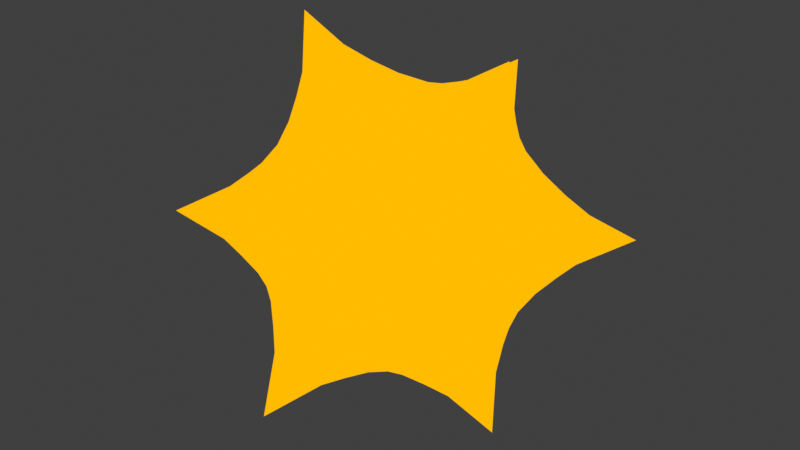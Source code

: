 # Source: sun_gizmo_shaded.blend  (saved by Blender 5.0.118; exported with 4.5.12 LTS)
import bpy
from mathutils import Matrix  # noqa: F401  (used for matrix-valued properties, if any)

bpy.ops.wm.read_factory_settings(use_empty=True)
scene = bpy.context.scene
scene.name = 'Scene'

# ---- collections
col_collection = bpy.data.collections.new('Collection'); scene.collection.children.link(col_collection)

# ---- materials (node trees are filled in below, after node groups)
mat_corona = bpy.data.materials.new('corona')
mat_corona.alpha_threshold = 0.0
mat_corona.use_backface_culling = True
mat_corona.use_backface_culling_lightprobe_volume = False
mat_corona.roughness = 0.5
mat_corona.line_color = (0.0, 0.0, 0.0, 1.0)
mat_core = bpy.data.materials.new('core')
mat_core.alpha_threshold = 0.0
mat_core.use_backface_culling = True
mat_core.use_backface_culling_lightprobe_volume = False
mat_core.roughness = 0.5
mat_core.line_color = (0.0, 0.0, 0.0, 1.0)
mat_glasses_001 = bpy.data.materials.new('glasses.001')
mat_glasses_001.alpha_threshold = 0.0
mat_glasses_001.use_backface_culling = True
mat_glasses_001.use_backface_culling_lightprobe_volume = False
mat_glasses_001.roughness = 0.5
mat_glasses_001.line_color = (0.0, 0.0, 0.0, 1.0)
mat_orange = bpy.data.materials.new('Orange')
mat_orange.alpha_threshold = 0.0
mat_orange.use_backface_culling = True
mat_orange.use_backface_culling_lightprobe_volume = False
mat_orange.roughness = 0.5
mat_orange.line_color = (0.0, 0.0, 0.0, 1.0)
mat_yellow = bpy.data.materials.new('yellow')
mat_yellow.alpha_threshold = 0.0
mat_yellow.use_backface_culling = True
mat_yellow.use_backface_culling_lightprobe_volume = False
mat_yellow.roughness = 0.5
mat_yellow.line_color = (0.0, 0.0, 0.0, 1.0)

# ---- material node trees
mat_corona.use_nodes = True; mat_corona.node_tree.nodes.clear()
_N = mat_corona.node_tree.nodes; _L = mat_corona.node_tree.links
n0 = _N.new('ShaderNodeOutputMaterial'); n0.name = 'Material Output'; n0.location = (200, 100)
n1 = _N.new('ShaderNodeEmission'); n1.name = 'Emission'; n1.location = (-200, 100)
n1.inputs[0].default_value = (1.0, 0.4977, 0.0, 1.0)
_L.new(n1.outputs[0], n0.inputs[0])
n0.is_active_output = True
mat_core.use_nodes = True; mat_core.node_tree.nodes.clear()
_N = mat_core.node_tree.nodes; _L = mat_core.node_tree.links
n0 = _N.new('ShaderNodeOutputMaterial'); n0.name = 'Material Output'; n0.location = (200, 100)
n1 = _N.new('ShaderNodeBsdfPrincipled'); n1.name = 'Principled BSDF'; n1.location = (-200, 100)
_L.new(n1.outputs[0], n0.inputs[0])
n0.is_active_output = True
mat_glasses_001.use_nodes = True; mat_glasses_001.node_tree.nodes.clear()
_N = mat_glasses_001.node_tree.nodes; _L = mat_glasses_001.node_tree.links
n0 = _N.new('ShaderNodeOutputMaterial'); n0.name = 'Material Output'; n0.location = (200, 100)
n1 = _N.new('ShaderNodeBsdfPrincipled'); n1.name = 'Principled BSDF'; n1.location = (-200, 100)
n1.inputs[0].default_value = (0.0339, 0.0339, 0.0339, 1.0)
_L.new(n1.outputs[0], n0.inputs[0])
n0.is_active_output = True
mat_orange.use_nodes = True; mat_orange.node_tree.nodes.clear()
_N = mat_orange.node_tree.nodes; _L = mat_orange.node_tree.links
n0 = _N.new('ShaderNodeOutputMaterial'); n0.name = 'Material Output'; n0.location = (200, 100)
n1 = _N.new('ShaderNodeEmission'); n1.name = 'Emission'; n1.location = (-200, 100)
n1.inputs[0].default_value = (1.0, 0.4977, 0.0, 1.0)
_L.new(n1.outputs[0], n0.inputs[0])
n0.is_active_output = True
mat_yellow.use_nodes = True; mat_yellow.node_tree.nodes.clear()
_N = mat_yellow.node_tree.nodes; _L = mat_yellow.node_tree.links
n0 = _N.new('ShaderNodeOutputMaterial'); n0.name = 'Material Output'; n0.location = (200, 100)
n1 = _N.new('ShaderNodeEmission'); n1.name = 'Emission'; n1.location = (-200, 100)
n1.inputs[0].default_value = (1.0, 0.9736, 0.8254, 1.0)
_L.new(n1.outputs[0], n0.inputs[0])
n0.is_active_output = True

# ---- world
world_world = bpy.data.worlds.new('World'); scene.world = world_world
world_world.use_nodes = True; world_world.node_tree.nodes.clear()
_N = world_world.node_tree.nodes; _L = world_world.node_tree.links
n0 = _N.new('ShaderNodeOutputWorld'); n0.name = 'World Output'; n0.location = (200, 100)
n1 = _N.new('ShaderNodeBackground'); n1.name = 'Background'; n1.location = (-200, 100)
n1.inputs[0].default_value = (0.05088, 0.05088, 0.05088, 1.0)
_L.new(n1.outputs[0], n0.inputs[0])
n0.is_active_output = True
world_world.color = (0.05088, 0.05088, 0.05088)
world_world.sun_shadow_jitter_overblur = 0.0

# ---- meshes
me_solid = bpy.data.meshes.new('Solid')
me_solid.from_pydata([(0.2777, 0.2777, 0.2777), (0.2777, 0.2777, -0.2777), (0.2777, -0.2777, 0.2777), (0.2777, -0.2777, -0.2777), (-0.2777, 0.2777, 0.2777), (-0.2777, 0.2777, -0.2777), (-0.2777, -0.2777, 0.2777), (-0.2777, -0.2777, -0.2777), (0.1716, 0.4493, -5.622e-09), (-0.1716, 0.4493, -5.622e-09), (0.1716, -0.4493, -5.622e-09), (-0.1716, -0.4493, -5.622e-09), (0.4493, 3.641e-09, 0.1716), (0.4493, 3.641e-09, -0.1716), (-0.4493, 3.641e-09, 0.1716), (-0.4493, 3.641e-09, -0.1716), (-2.07e-09, 0.1716, 0.4493), (-2.07e-09, -0.1716, 0.4493), (-2.07e-09, 0.1716, -0.4493), (-2.07e-09, -0.1716, -0.4493), (-3.862e-09, 0.6644, 0.4106), (0.6644, 0.4106, -1.895e-08), (0.4106, -2.522e-09, 0.6644), (4.094e-09, 0.6644, -0.4106), (0.6644, -0.4106, -1.178e-08), (-0.4106, 6.221e-09, 0.6644), (-0.6644, 0.4106, -1.293e-08), (7.677e-09, -0.6644, 0.4106), (0.4106, 9.805e-09, -0.6644), (-0.4106, 3.812e-09, -0.6644), (-0.6644, -0.4106, -1.263e-08), (1.557e-09, -0.6644, -0.4106)], [], [(8, 0, 20), (9, 8, 20), (4, 9, 20), (16, 4, 20), (0, 16, 20), (12, 0, 21), (13, 12, 21), (1, 13, 21), (8, 1, 21), (0, 8, 21), (16, 0, 22), (17, 16, 22), (2, 17, 22), (12, 2, 22), (0, 12, 22), (1, 8, 23), (18, 1, 23), (5, 18, 23), (9, 5, 23), (8, 9, 23), (2, 12, 24), (10, 2, 24), (3, 10, 24), (13, 3, 24), (12, 13, 24), (4, 16, 25), (14, 4, 25), (6, 14, 25), (17, 6, 25), (16, 17, 25), (5, 9, 26), (15, 5, 26), (14, 15, 26), (4, 14, 26), (9, 4, 26), (11, 6, 27), (10, 11, 27), (2, 10, 27), (17, 2, 27), (6, 17, 27), (19, 3, 28), (18, 19, 28), (1, 18, 28), (13, 1, 28), (3, 13, 28), (15, 7, 29), (5, 15, 29), (18, 5, 29), (19, 18, 29), (7, 19, 29), (11, 7, 30), (6, 11, 30), (14, 6, 30), (15, 14, 30), (7, 15, 30), (19, 7, 31), (3, 19, 31), (10, 3, 31), (11, 10, 31), (7, 11, 31)])
me_solid.polygons.foreach_set('use_smooth', [True] * 60)
me_solid.attributes.new('crease_vert', 'FLOAT', 'POINT').data.foreach_set('value', [0.0, 0.0, 0.0, 0.0, 0.0, 0.0, 0.0, 0.0, 0.0, 0.0, 0.0, 0.0, 0.0, 0.0, 0.0, 0.0, 0.0, 0.0, 0.0, 0.0, 1.0, 1.0, 1.0, 1.0, 1.0, 1.0, 1.0, 1.0, 1.0, 1.0, 1.0, 1.0])
me_solid.materials.append(mat_corona)
me_solid.update()
me_icosphere = bpy.data.meshes.new('Icosphere')
me_icosphere.from_pydata([(-1.98e-09, 3.504e-09, -0.4679), (0.3386, -0.246, -0.2092), (-0.1293, -0.398, -0.2092), (-0.4185, 3.504e-09, -0.2092), (-0.1293, 0.398, -0.2092), (0.3386, 0.246, -0.2092), (0.1293, -0.398, 0.2092), (-0.3386, -0.246, 0.2092), (-0.3386, 0.246, 0.2092), (0.1293, 0.398, 0.2092), (0.4185, 3.504e-09, 0.2092), (-1.98e-09, 3.504e-09, 0.4679), (-0.07601, -0.2339, -0.398), (0.199, -0.1446, -0.398), (0.123, -0.3785, -0.246), (0.398, 3.504e-09, -0.246), (0.199, 0.1446, -0.398), (-0.246, 3.504e-09, -0.398), (-0.322, -0.2339, -0.246), (-0.07601, 0.2339, -0.398), (-0.322, 0.2339, -0.246), (0.123, 0.3785, -0.246), (0.445, -0.1446, -5.758e-09), (0.445, 0.1446, -5.758e-09), (-1.98e-09, -0.4679, -5.758e-09), (0.275, -0.3785, -5.758e-09), (-0.445, -0.1446, -5.758e-09), (-0.275, -0.3785, -5.758e-09), (-0.275, 0.3785, -5.758e-09), (-0.445, 0.1446, -5.758e-09), (0.275, 0.3785, -5.758e-09), (-1.98e-09, 0.4679, -5.758e-09), (0.322, -0.2339, 0.246), (-0.123, -0.3785, 0.246), (-0.398, 3.504e-09, 0.246), (-0.123, 0.3785, 0.246), (0.322, 0.2339, 0.246), (0.07601, -0.2339, 0.398), (0.246, 3.504e-09, 0.398), (-0.199, -0.1446, 0.398), (-0.199, 0.1446, 0.398), (0.07601, 0.2339, 0.398)], [], [(0, 13, 12), (1, 13, 15), (0, 12, 17), (0, 17, 19), (0, 19, 16), (1, 15, 22), (2, 14, 24), (3, 18, 26), (4, 20, 28), (5, 21, 30), (1, 22, 25), (2, 24, 27), (3, 26, 29), (4, 28, 31), (5, 30, 23), (6, 32, 37), (7, 33, 39), (8, 34, 40), (9, 35, 41), (10, 36, 38), (38, 41, 11), (38, 36, 41), (36, 9, 41), (41, 40, 11), (41, 35, 40), (35, 8, 40), (40, 39, 11), (40, 34, 39), (34, 7, 39), (39, 37, 11), (39, 33, 37), (33, 6, 37), (37, 38, 11), (37, 32, 38), (32, 10, 38), (23, 36, 10), (23, 30, 36), (30, 9, 36), (31, 35, 9), (31, 28, 35), (28, 8, 35), (29, 34, 8), (29, 26, 34), (26, 7, 34), (27, 33, 7), (27, 24, 33), (24, 6, 33), (25, 32, 6), (25, 22, 32), (22, 10, 32), (30, 31, 9), (30, 21, 31), (21, 4, 31), (28, 29, 8), (28, 20, 29), (20, 3, 29), (26, 27, 7), (26, 18, 27), (18, 2, 27), (24, 25, 6), (24, 14, 25), (14, 1, 25), (22, 23, 10), (22, 15, 23), (15, 5, 23), (16, 21, 5), (16, 19, 21), (19, 4, 21), (19, 20, 4), (19, 17, 20), (17, 3, 20), (17, 18, 3), (17, 12, 18), (12, 2, 18), (15, 16, 5), (15, 13, 16), (13, 0, 16), (12, 14, 2), (12, 13, 14), (13, 1, 14)])
me_icosphere.polygons.foreach_set('use_smooth', [True] * 80)
_uv = me_icosphere.uv_layers.new(name='UVMap')
_uv.uv.foreach_set('vector', [0.1818, 0.0, 0.2273, 0.07873, 0.1364, 0.07873, 0.2727, 0.1575, 0.3182, 0.07873, 0.3636, 0.1575, 0.9091, 0.0, 0.9545, 0.07873, 0.8636, 0.07873, 0.7273, 0.0, 0.7727, 0.07873, 0.6818, 0.07873, 0.5455, 0.0, 0.5909, 0.07873, 0.5, 0.07873, 0.2727, 0.1575, 0.3636, 0.1575, 0.3182, 0.2362, 0.09091, 0.1575, 0.1818, 0.1575, 0.1364, 0.2362, 0.8182, 0.1575, 0.9091, 0.1575, 0.8636, 0.2362, 0.6364, 0.1575, 0.7273, 0.1575, 0.6818, 0.2362, 0.4545, 0.1575, 0.5455, 0.1575, 0.5, 0.2362, 0.2727, 0.1575, 0.3182, 0.2362, 0.2273, 0.2362, 0.09091, 0.1575, 0.1364, 0.2362, 0.04546, 0.2362, 0.8182, 0.1575, 0.8636, 0.2362, 0.7727, 0.2362, 0.6364, 0.1575, 0.6818, 0.2362, 0.5909, 0.2362, 0.4545, 0.1575, 0.5, 0.2362, 0.4091, 0.2362, 0.1818, 0.3149, 0.2727, 0.3149, 0.2273, 0.3937, 0.0, 0.3149, 0.09091, 0.3149, 0.04546, 0.3937, 0.7273, 0.3149, 0.8182, 0.3149, 0.7727, 0.3937, 0.5455, 0.3149, 0.6364, 0.3149, 0.5909, 0.3937, 0.3636, 0.3149, 0.4545, 0.3149, 0.4091, 0.3937, 0.4091, 0.3937, 0.5, 0.3937, 0.4545, 0.4724, 0.4091, 0.3937, 0.4545, 0.3149, 0.5, 0.3937, 0.4545, 0.3149, 0.5455, 0.3149, 0.5, 0.3937, 0.5909, 0.3937, 0.6818, 0.3937, 0.6364, 0.4724, 0.5909, 0.3937, 0.6364, 0.3149, 0.6818, 0.3937, 0.6364, 0.3149, 0.7273, 0.3149, 0.6818, 0.3937, 0.7727, 0.3937, 0.8636, 0.3937, 0.8182, 0.4724, 0.7727, 0.3937, 0.8182, 0.3149, 0.8636, 0.3937, 0.8182, 0.3149, 0.9091, 0.3149, 0.8636, 0.3937, 0.04546, 0.3937, 0.1364, 0.3937, 0.09091, 0.4724, 0.04546, 0.3937, 0.09091, 0.3149, 0.1364, 0.3937, 0.09091, 0.3149, 0.1818, 0.3149, 0.1364, 0.3937, 0.2273, 0.3937, 0.3182, 0.3937, 0.2727, 0.4724, 0.2273, 0.3937, 0.2727, 0.3149, 0.3182, 0.3937, 0.2727, 0.3149, 0.3636, 0.3149, 0.3182, 0.3937, 0.4091, 0.2362, 0.4545, 0.3149, 0.3636, 0.3149, 0.4091, 0.2362, 0.5, 0.2362, 0.4545, 0.3149, 0.5, 0.2362, 0.5455, 0.3149, 0.4545, 0.3149, 0.5909, 0.2362, 0.6364, 0.3149, 0.5455, 0.3149, 0.5909, 0.2362, 0.6818, 0.2362, 0.6364, 0.3149, 0.6818, 0.2362, 0.7273, 0.3149, 0.6364, 0.3149, 0.7727, 0.2362, 0.8182, 0.3149, 0.7273, 0.3149, 0.7727, 0.2362, 0.8636, 0.2362, 0.8182, 0.3149, 0.8636, 0.2362, 0.9091, 0.3149, 0.8182, 0.3149, 0.04546, 0.2362, 0.09091, 0.3149, 0.0, 0.3149, 0.04546, 0.2362, 0.1364, 0.2362, 0.09091, 0.3149, 0.1364, 0.2362, 0.1818, 0.3149, 0.09091, 0.3149, 0.2273, 0.2362, 0.2727, 0.3149, 0.1818, 0.3149, 0.2273, 0.2362, 0.3182, 0.2362, 0.2727, 0.3149, 0.3182, 0.2362, 0.3636, 0.3149, 0.2727, 0.3149, 0.5, 0.2362, 0.5909, 0.2362, 0.5455, 0.3149, 0.5, 0.2362, 0.5455, 0.1575, 0.5909, 0.2362, 0.5455, 0.1575, 0.6364, 0.1575, 0.5909, 0.2362, 0.6818, 0.2362, 0.7727, 0.2362, 0.7273, 0.3149, 0.6818, 0.2362, 0.7273, 0.1575, 0.7727, 0.2362, 0.7273, 0.1575, 0.8182, 0.1575, 0.7727, 0.2362, 0.8636, 0.2362, 0.9545, 0.2362, 0.9091, 0.3149, 0.8636, 0.2362, 0.9091, 0.1575, 0.9545, 0.2362, 0.9091, 0.1575, 1.0, 0.1575, 0.9545, 0.2362, 0.1364, 0.2362, 0.2273, 0.2362, 0.1818, 0.3149, 0.1364, 0.2362, 0.1818, 0.1575, 0.2273, 0.2362, 0.1818, 0.1575, 0.2727, 0.1575, 0.2273, 0.2362, 0.3182, 0.2362, 0.4091, 0.2362, 0.3636, 0.3149, 0.3182, 0.2362, 0.3636, 0.1575, 0.4091, 0.2362, 0.3636, 0.1575, 0.4545, 0.1575, 0.4091, 0.2362, 0.5, 0.07873, 0.5455, 0.1575, 0.4545, 0.1575, 0.5, 0.07873, 0.5909, 0.07873, 0.5455, 0.1575, 0.5909, 0.07873, 0.6364, 0.1575, 0.5455, 0.1575, 0.6818, 0.07873, 0.7273, 0.1575, 0.6364, 0.1575, 0.6818, 0.07873, 0.7727, 0.07873, 0.7273, 0.1575, 0.7727, 0.07873, 0.8182, 0.1575, 0.7273, 0.1575, 0.8636, 0.07873, 0.9091, 0.1575, 0.8182, 0.1575, 0.8636, 0.07873, 0.9545, 0.07873, 0.9091, 0.1575, 0.9545, 0.07873, 1.0, 0.1575, 0.9091, 0.1575, 0.3636, 0.1575, 0.4091, 0.07873, 0.4545, 0.1575, 0.3636, 0.1575, 0.3182, 0.07873, 0.4091, 0.07873, 0.3182, 0.07873, 0.3636, 0.0, 0.4091, 0.07873, 0.1364, 0.07873, 0.1818, 0.1575, 0.09091, 0.1575, 0.1364, 0.07873, 0.2273, 0.07873, 0.1818, 0.1575, 0.2273, 0.07873, 0.2727, 0.1575, 0.1818, 0.1575])
me_icosphere.materials.append(mat_core)
me_icosphere.update()
me_cube_001 = bpy.data.meshes.new('Cube.001')
me_cube_001.from_pydata([(0.1169, -0.2701, 0.007283), (0.1068, -0.2758, 0.01378), (0.09862, -0.2809, -0.01679), (0.1044, -0.2772, -0.02793), (0.006088, -0.3037, -0.02999), (0.006088, -0.3037, -0.01708), (0.05764, -0.2993, -0.0298), (0.05741, -0.2993, -0.0427), (0.1081, -0.2746, -0.01781), (0.1011, -0.2789, -0.00801), (0.124, -0.2646, -0.04538), (0.1262, -0.2632, -0.03464), (0.1138, -0.2837, 0.1538), (0.1029, -0.2776, 0.1368), (0.09158, -0.2906, 0.1714), (0.07905, -0.2887, 0.1573), (-0.05447, -0.2925, 0.1587), (-0.05166, -0.293, 0.1415), (-0.08259, -0.2926, 0.1531), (-0.083, -0.2929, 0.1349), (0.1067, -0.2729, -0.01738), (0.1308, -0.262, 0.02165), (0.1418, -0.2517, -0.03829), (0.1752, -0.2499, 0.001668), (0.1602, -0.2576, 0.02152), (0.12, -0.2631, -0.03565), (0.1112, -0.2702, 0.006397), (0.1687, -0.2496, -0.02444), (0.1538, -0.2824, -0.006805), (-0.1067, -0.2729, -0.01738), (-0.1308, -0.262, 0.02165), (-0.1418, -0.2517, -0.03829), (-0.1752, -0.2499, 0.001668), (-0.1602, -0.2576, 0.02152), (-0.12, -0.2631, -0.03565), (-0.1112, -0.2702, 0.006397), (-0.1687, -0.2496, -0.02444), (-0.1538, -0.2824, -0.006805)], [], [(8, 3, 10, 11), (3, 2, 6, 7), (2, 3, 8, 9), (9, 8, 0, 1), (7, 6, 5, 4), (13, 12, 14, 15), (17, 16, 18, 19), (28, 25, 22, 27), (26, 20, 25, 28), (21, 26, 28, 24), (24, 28, 27, 23), (37, 36, 31, 34), (35, 37, 34, 29), (30, 33, 37, 35), (33, 32, 36, 37)])
me_cube_001.polygons.foreach_set('material_index', [0, 0, 0, 0, 0, 0, 0, 1, 1, 1, 1, 1, 1, 1, 1])
_k = {(2, 3): 1.0, (12, 13): 1.0, (16, 17): 1.0}
me_cube_001.attributes.new('crease_edge', 'FLOAT', 'EDGE').data.foreach_set('value', [_k.get((min(e.vertices), max(e.vertices)), 0.0) for e in me_cube_001.edges])
_uv = me_cube_001.uv_layers.new(name='UVMap')
_uv.uv.foreach_set('vector', [0.375, 0.5, 0.375, 0.5, 0.375, 0.5, 0.375, 0.5, 0.375, 0.5, 0.625, 0.5, 0.625, 0.75, 0.375, 0.75, 0.625, 0.5, 0.375, 0.5, 0.375, 0.5, 0.625, 0.5, 0.625, 0.5, 0.375, 0.5, 0.375, 0.5, 0.625, 0.5, 0.375, 0.75, 0.625, 0.75, 0.625, 0.75, 0.375, 0.75, 0.375, 0.6581, 0.625, 0.6581, 0.625, 0.75, 0.375, 0.75, 0.375, 0.6581, 0.625, 0.6581, 0.625, 0.75, 0.375, 0.75, 0.375, 0.5, 0.375, 0.5, 0.375, 0.5, 0.375, 0.5, 0.375, 0.5, 0.375, 0.5, 0.375, 0.5, 0.375, 0.5, 0.375, 0.5, 0.375, 0.5, 0.375, 0.5, 0.375, 0.5, 0.375, 0.5, 0.375, 0.5, 0.375, 0.5, 0.375, 0.5, 0.375, 0.5, 0.375, 0.5, 0.375, 0.5, 0.375, 0.5, 0.375, 0.5, 0.375, 0.5, 0.375, 0.5, 0.375, 0.5, 0.375, 0.5, 0.375, 0.5, 0.375, 0.5, 0.375, 0.5, 0.375, 0.5, 0.375, 0.5, 0.375, 0.5, 0.375, 0.5])
me_cube_001.materials.append(mat_glasses_001)
me_cube_001.materials.append(mat_orange)
me_cube_001.use_mirror_x = True
me_cube_001.update()
me_cube = bpy.data.meshes.new('Cube')
me_cube.from_pydata([(-0.0174, -0.3194, 0.06017), (-0.02012, -0.3169, 0.1309), (-0.1491, -0.2675, 0.06325), (-0.1429, -0.2685, 0.1337), (-0.01275, -0.2971, 0.06006), (-0.01579, -0.2961, 0.1308), (-0.1444, -0.2464, 0.06314), (-0.1386, -0.2489, 0.1336), (-0.1259, -0.2776, 0.02347), (-0.04151, -0.3128, 0.02209), (-0.1213, -0.2564, 0.0234), (-0.03686, -0.2907, 0.022), (-0.03908, -0.2981, 0.07411), (-0.04121, -0.3002, 0.1023), (-0.03707, -0.2878, 0.07459), (-0.03961, -0.2902, 0.1023), (0.0, -0.3106, 0.08812), (0.0, -0.3113, 0.1069), (0.0, -0.3004, 0.107), (0.0, -0.2995, 0.08825), (-0.1253, -0.2661, 0.08918), (-0.1221, -0.2646, 0.1055), (-0.1206, -0.2556, 0.08848), (-0.1175, -0.2546, 0.105), (-0.1708, -0.2263, 0.1163), (-0.1745, -0.2238, 0.09984), (-0.1537, -0.214, 0.09827), (-0.15, -0.217, 0.1147), (-0.05685, -0.3052, 0.0833), (-0.05801, -0.3041, 0.1136), (-0.1132, -0.283, 0.08462), (-0.1106, -0.2834, 0.1148)], [], [(0, 1, 3, 2), (2, 3, 7, 6), (6, 7, 5, 4), (4, 5, 1, 0), (2, 6, 10, 8), (7, 3, 1, 5), (8, 10, 11, 9), (0, 2, 8, 9), (6, 4, 11, 10), (4, 0, 9, 11), (12, 14, 19, 16), (13, 12, 16, 17), (15, 13, 17, 18), (14, 15, 18, 19), (25, 24, 27, 26), (21, 23, 27, 24), (20, 21, 24, 25), (23, 22, 26, 27), (22, 20, 25, 26), (28, 29, 31, 30)])
me_cube.polygons.foreach_set('use_smooth', [True] * 20)
me_cube.polygons.foreach_set('material_index', [0, 0, 1, 0, 0, 0, 0, 0, 1, 0, 0, 0, 0, 1, 0, 0, 0, 1, 0, 1])
_k = {(6, 7): 0.73, (5, 7): 0.73, (4, 5): 0.73, (10, 11): 0.73, (6, 10): 0.73, (4, 11): 0.73, (14, 15): 0.73, (13, 15): 0.89, (21, 23): 0.89, (22, 23): 0.73, (24, 27): 0.89, (26, 27): 0.73}
me_cube.attributes.new('crease_edge', 'FLOAT', 'EDGE').data.foreach_set('value', [_k.get((min(e.vertices), max(e.vertices)), 0.0) for e in me_cube.edges])
_uv = me_cube.uv_layers.new(name='UVMap')
_uv.uv.foreach_set('vector', [0.375, 1.49e-08, 0.5068, 0.0, 0.5068, 0.25, 0.375, 0.25, 0.375, 0.25, 0.5068, 0.25, 0.6102, 0.4298, 0.375, 0.3596, 0.375, 0.3596, 0.6102, 0.4298, 0.6102, 0.8202, 0.375, 0.8904, 0.375, 0.8904, 0.6102, 0.8202, 0.4004, 1.227, 0.3768, 1.19, 0.375, 0.25, 0.375, 0.3596, 0.3048, 0.4298, 0.375, 0.25, 0.6102, 0.4298, 1.25, 0.5667, 1.25, 0.6833, 0.6102, 0.8202, -0.1293, 0.5525, 0.3048, 0.4298, 0.3048, 0.8202, -0.1293, 0.6975, 0.375, 1.49e-08, 0.375, 0.25, 0.375, 0.25, 0.375, 0.0, 0.375, 0.3596, 0.375, 0.8904, 0.3048, 0.8202, 0.3048, 0.4298, 0.375, 0.8904, 0.3768, 1.19, 0.4309, 1.211, 0.3048, 0.8202, 0.4305, 1.035, 0.475, 0.8605, 0.475, 0.8605, 0.4305, 1.035, 0.4909, 1.027, 0.4305, 1.035, 0.4305, 1.035, 0.4909, 1.027, 0.5762, 0.8322, 0.4909, 1.027, 0.4909, 1.027, 0.5762, 0.8322, 0.475, 0.8605, 0.5762, 0.8322, 0.5762, 0.8322, 0.475, 0.8605, 0.375, 0.25, 0.5068, 0.25, 0.6102, 0.4298, 0.375, 0.3596, 0.5068, 0.25, 0.6102, 0.4298, 0.6102, 0.4298, 0.5068, 0.25, 0.375, 0.25, 0.5068, 0.25, 0.5068, 0.25, 0.375, 0.25, 0.6102, 0.4298, 0.375, 0.3596, 0.375, 0.3596, 0.6102, 0.4298, 0.375, 0.3596, 0.375, 0.25, 0.375, 0.25, 0.375, 0.3596, 0.375, 1.49e-08, 0.5068, 0.0, 0.5068, 0.25, 0.375, 0.25])
me_cube.materials.append(mat_glasses_001)
me_cube.materials.append(mat_yellow)
me_cube.update()

# ---- objects
ob_corona = bpy.data.objects.new('corona', me_solid)
ob_core = bpy.data.objects.new('core', me_icosphere)
ob_cube_001 = bpy.data.objects.new('Cube.001', me_cube_001)
ob_cube = bpy.data.objects.new('Cube', me_cube)

# ---- transforms, parenting, visibility, modifiers, constraints
ob_corona.location = (0.0, 0.0, 0.0)
_m = ob_corona.modifiers.new('Subdivision', 'SUBSURF')
_m.levels = 2
ob_core.location = (0.0, 0.0, 0.0)
_m = ob_core.modifiers.new('Subdivision', 'SUBSURF')
_m.render_levels = 1
ob_cube_001.location = (0.0, -0.1685, 0.0)
ob_cube_001.use_mesh_mirror_x = True
_m = ob_cube_001.modifiers.new('Subdivision', 'SUBSURF')
_m.levels = 2
ob_cube.location = (0.0, -0.1685, 0.0)
_m = ob_cube.modifiers.new('Mirror', 'MIRROR')
_m.use_clip = True
_m = ob_cube.modifiers.new('Subdivision', 'SUBSURF')
_m.levels = 2

# ---- collection membership
col_collection.objects.link(ob_corona)
col_collection.objects.link(ob_core)
col_collection.objects.link(ob_cube_001)
col_collection.objects.link(ob_cube)

# ---- scene / render settings (as saved in the file)
scene.frame_start = 1; scene.frame_end = 250; scene.frame_set(1)
scene.render.engine = 'BLENDER_EEVEE_NEXT'
scene.render.bake_bias = 0.0
scene.render.bake_samples = 0
scene.cycles.sampling_pattern = 'TABULATED_SOBOL'
scene.eevee.use_volume_custom_range = False
scene.view_settings.view_transform = 'Standard'
bpy.context.view_layer.update()

# ---- added for rendering (the .blend has no active camera): camera
cam_auto = bpy.data.cameras.new('AutoCamera')
cam_auto.lens = 50.0
cam_auto.sensor_width = 36.0
cam_auto.clip_end = 1000.0
ob_auto_camera = bpy.data.objects.new('AutoCamera', cam_auto)
scene.collection.objects.link(ob_auto_camera)
ob_auto_camera.location = (2.12955, -2.55547, 1.70364)
ob_auto_camera.rotation_euler = (1.09748, -7.21219e-08, 0.694738)
scene.camera = ob_auto_camera
bpy.context.view_layer.update()
